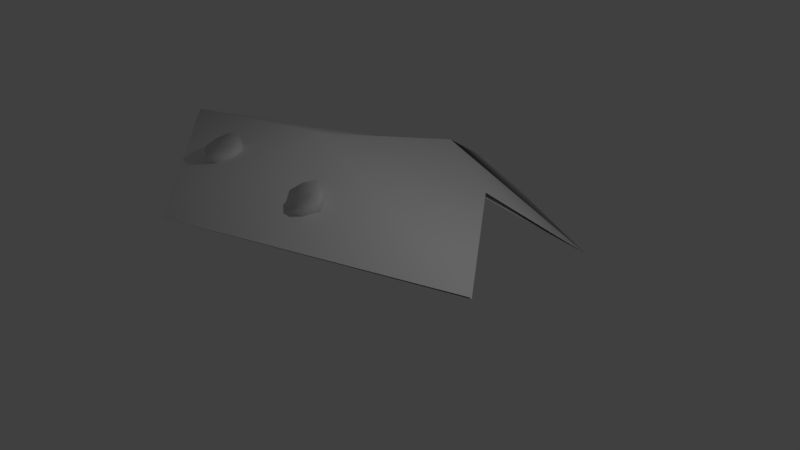 # Source: ray.blend  (saved by Blender 2.78.0; exported with 4.5.12 LTS)
import bpy
from mathutils import Matrix  # noqa: F401  (used for matrix-valued properties, if any)

bpy.ops.wm.read_factory_settings(use_empty=True)
scene = bpy.context.scene
scene.name = 'Scene'

# ---- collections
col_collection_1 = bpy.data.collections.new('Collection 1'); scene.collection.children.link(col_collection_1)

# ---- materials (node trees are filled in below, after node groups)
mat_material = bpy.data.materials.new('Material')
mat_material.alpha_threshold = 0.0
mat_material.use_transparent_shadow = False
mat_material.roughness = 0.5
mat_material.line_color = (0.0, 0.0, 0.0, 1.0)

# ---- material node trees

# ---- world
world_world = bpy.data.worlds.new('World'); scene.world = world_world
world_world.color = (0.05088, 0.05088, 0.05088)
world_world.use_sun_shadow = False
world_world.sun_shadow_jitter_overblur = 0.0
world_world.cycles.sampling_method = 'MANUAL'

# ---- cameras
cam_camera = bpy.data.cameras.new('Camera')
cam_camera.clip_end = 100.0
cam_camera.lens = 35.0
cam_camera.sensor_width = 32.0
cam_camera.sensor_height = 18.0
cam_camera.ortho_scale = 7.314
cam_camera.dof.focus_distance = 0.0
cam_camera.dof.aperture_fstop = 128.0

# ---- lights
light_lamp = bpy.data.lights.new('Lamp', 'POINT')
light_lamp.transmission_factor = 0.0
light_lamp.cutoff_distance = 30.0
light_lamp.energy = 100.0
light_lamp.shadow_buffer_clip_start = 1.001
light_lamp.shadow_soft_size = 0.1
light_lamp.shadow_maximum_resolution = 0.006
light_lamp.use_absolute_resolution = True

# ---- meshes
me_cube_003 = bpy.data.meshes.new('Cube.003')
me_cube_003.from_pydata([(0.5798, 2.236, 1.868), (0.6, 2.155, 2.013), (0.5501, 2.49, 2.033), (0.6886, 2.572, 2.109), (0.8499, 2.501, 2.087), (0.7498, 2.185, 1.861), (0.8835, 2.243, 1.921), (0.954, 2.384, 2.025), (0.4916, 2.376, 1.948), (0.7191, 2.359, 1.929), (0.8882, 2.263, 1.942), (0.571, 2.407, 2.181), (0.7098, 2.488, 2.258), (0.871, 2.418, 2.235), (0.77, 2.104, 2.004), (0.904, 2.162, 2.065), (0.9748, 2.301, 2.171), (0.5122, 2.294, 2.095), (0.7944, 2.342, 2.112), (-0.805, 2.034, 1.869), (-0.7926, 2.0, 2.032), (-1.012, 2.243, 1.945), (-0.9686, 2.399, 2.019), (-0.7972, 2.433, 2.048), (-0.6411, 2.09, 1.908), (-0.5842, 2.223, 1.972), (-0.6341, 2.391, 2.043), (-0.9729, 2.106, 1.887), (-0.7773, 2.221, 1.916), (-0.5973, 2.244, 1.987), (-0.9994, 2.208, 2.112), (-0.9551, 2.364, 2.187), (-0.7835, 2.398, 2.215), (-0.6284, 2.056, 2.069), (-0.571, 2.188, 2.134), (-0.6203, 2.355, 2.207), (-0.9604, 2.072, 2.053), (-0.7663, 2.276, 2.107)], [(9, 10), (28, 29)], [(8, 9, 0), (5, 0, 9), (6, 5, 9), (7, 6, 9), (2, 9, 8), (2, 3, 9), (3, 4, 9), (9, 4, 7), (17, 1, 18), (14, 18, 1), (15, 18, 14), (16, 18, 15), (11, 17, 18), (11, 18, 12), (12, 18, 13), (18, 16, 13), (8, 0, 1, 17), (7, 4, 13, 16), (6, 7, 16, 15), (0, 5, 14, 1), (2, 8, 17, 11), (3, 2, 11, 12), (4, 3, 12, 13), (5, 6, 15, 14), (27, 28, 19), (24, 19, 28), (25, 24, 28), (26, 25, 28), (21, 28, 27), (21, 22, 28), (22, 23, 28), (28, 23, 26), (36, 20, 37), (33, 37, 20), (34, 37, 33), (35, 37, 34), (30, 36, 37), (30, 37, 31), (31, 37, 32), (37, 35, 32), (27, 19, 20, 36), (26, 23, 32, 35), (25, 26, 35, 34), (19, 24, 33, 20), (21, 27, 36, 30), (22, 21, 30, 31), (23, 22, 31, 32), (24, 25, 34, 33)])
me_cube_003.polygons.foreach_set('use_smooth', [True] * 48)
me_cube_003.use_remesh_preserve_volume = False
me_cube_003.use_remesh_preserve_attributes = False
me_cube_003.use_mirror_vertex_groups = False
me_cube_003.update()
me_cube = bpy.data.meshes.new('Cube')
me_cube.from_pydata([(-0.005166, 1.988, 2.157), (-1.762, 2.671, 1.353), (-0.9662, 1.824, 1.852), (-2.816, -0.0155, 1.852), (0.02586, -1.824, 1.852), (2.681, -0.0155, 1.852), (0.9248, 1.793, 1.852), (1.855, 2.692, 1.276), (-0.005166, 0.8628, 1.852), (0.0155, 0.0155, 2.505), (-2.771, -0.04627, 1.83), (-0.9777, 1.828, 1.806), (-0.004505, 2.684, 1.795), (0.8966, 1.756, 1.807), (2.672, -0.001215, 1.829), (0.01352, 0.05285, 1.643), (0.1599, 2.315, 1.682)], [(0, 8), (8, 9), (10, 11), (13, 14)], [(7, 6, 0), (1, 0, 2), (0, 6, 9), (0, 9, 2), (6, 5, 9), (5, 4, 9), (4, 3, 9), (3, 2, 9), (4, 15, 14), (15, 11, 3), (1, 11, 12), (12, 13, 7), (15, 6, 14), (11, 15, 12), (12, 15, 13), (5, 15, 4), (4, 15, 10), (12, 7, 16), (1, 12, 16), (7, 13, 16), (11, 1, 16), (16, 13, 11), (0, 12, 1), (12, 0, 7)])
me_cube.polygons.foreach_set('use_smooth', [True] * 24)
me_cube.materials.append(mat_material)
me_cube.use_remesh_preserve_volume = False
me_cube.use_remesh_preserve_attributes = False
me_cube.use_mirror_vertex_groups = False
me_cube.update()

# ---- objects
ob_cube_002 = bpy.data.objects.new('Cube.002', me_cube_003)
ob_cube = bpy.data.objects.new('Cube', me_cube)
ob_lamp = bpy.data.objects.new('Lamp', light_lamp)
ob_camera = bpy.data.objects.new('Camera', cam_camera)

# ---- transforms, parenting, visibility, modifiers, constraints
ob_cube_002.location = (-0.004069, -0.09635, 0.05521)
ob_cube_002.lineart.crease_threshold = 0.0
ob_cube.location = (0.0, 2.852, 0.0)
ob_cube.lock_rotations_4d = False
ob_cube.empty_display_type = 'ARROWS'
ob_cube.lineart.crease_threshold = 0.0
ob_lamp.location = (4.076, 3.857, 6.188)
ob_lamp.rotation_euler = (0.6503, 0.05522, 1.866)
ob_lamp.lock_rotations_4d = False
ob_lamp.empty_display_type = 'ARROWS'
ob_lamp.color = (0.0, 0.0, 0.0, 0.0)
ob_lamp.lineart.crease_threshold = 0.0
ob_camera.location = (7.481, -2.293, 5.843)
ob_camera.rotation_euler = (1.121, -0.1132, 0.9116)
ob_camera.lock_rotations_4d = False
ob_camera.empty_display_type = 'ARROWS'
ob_camera.color = (0.0, 0.0, 0.0, 0.0)
ob_camera.display_type = 'WIRE'
ob_camera.lineart.crease_threshold = 0.0

# ---- collection membership
col_collection_1.objects.link(ob_cube_002)
col_collection_1.objects.link(ob_cube)
col_collection_1.objects.link(ob_lamp)
col_collection_1.objects.link(ob_camera)

# ---- scene / render settings (as saved in the file)
scene.camera = ob_camera
scene.frame_start = 1; scene.frame_end = 250; scene.frame_set(0)
scene.render.engine = 'BLENDER_EEVEE_NEXT'
scene.render.resolution_percentage = 50
scene.render.fps = 60
scene.render.dither_intensity = 0.0
scene.cycles.use_denoising = False
scene.cycles.samples = 128
scene.cycles.sampling_pattern = 'TABULATED_SOBOL'
scene.cycles.light_sampling_threshold = 0.0
scene.cycles.use_adaptive_sampling = False
scene.cycles.use_light_tree = False
scene.cycles.blur_glossy = 0.0
scene.cycles.sample_clamp_indirect = 0.0
scene.view_settings.view_transform = 'Standard'
bpy.context.view_layer.update()

